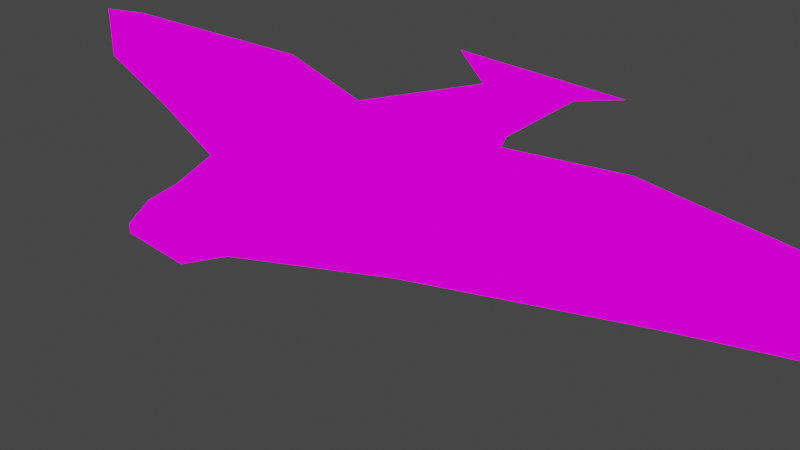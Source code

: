 # Source: model.blend  (saved by Blender 2.83.18; exported with 4.5.12 LTS)
import bpy
from mathutils import Matrix  # noqa: F401  (used for matrix-valued properties, if any)

bpy.ops.wm.read_factory_settings(use_empty=True)
scene = bpy.context.scene
scene.name = 'Scene'

# ---- collections
col_collection = bpy.data.collections.new('Collection'); scene.collection.children.link(col_collection)

# ---- images (referenced by path relative to the original .blend; pixels are not part of the script)
import os
ASSET_DIR = os.environ.get("B2B_ASSET_DIR", "")  # directory of the original .blend (textures are referenced by path, not embedded)
HERE = os.path.dirname(os.path.abspath(__file__))  # packed textures are extracted next to this script under _unpacked/

def load_image(name, relpath, width, height, colorspace="sRGB"):
    """Load a texture the original file referenced (path relative to the .blend, or extracted next to this script)."""
    p = next((c for c in (os.path.join(HERE, relpath), os.path.join(ASSET_DIR, relpath)) if relpath and os.path.exists(c)), "")
    if p:
        img = bpy.data.images.load(p, check_existing=True)
        img.name = name
    else:  # same state as the original file: an image datablock whose file is absent (Cycles renders it pink)
        img = bpy.data.images.new(name, width, height)
        img.source = "FILE"
        img.filepath = "//" + (relpath or name)
    img.colorspace_settings.name = colorspace
    return img
img_pico_8_png = load_image('pico-8.png', 'pico-8.png', 1024, 1024, 'sRGB')

# ---- materials (node trees are filled in below, after node groups)
mat_material = bpy.data.materials.new('Material')
mat_material.alpha_threshold = 0.0
mat_material.use_transparent_shadow = False
mat_material.line_color = (0.0, 0.0, 0.0, 1.0)

# ---- material node trees
mat_material.use_nodes = True; mat_material.node_tree.nodes.clear()
_N = mat_material.node_tree.nodes; _L = mat_material.node_tree.links
n0 = _N.new('ShaderNodeOutputMaterial'); n0.name = 'Material Output'; n0.location = (300, 300)
n1 = _N.new('ShaderNodeEmission'); n1.name = 'Emission'; n1.location = (10, 300)
n2 = _N.new('ShaderNodeTexImage'); n2.name = 'Image Texture'; n2.location = (-280, 260)
n2.image = img_pico_8_png
_L.new(n1.outputs[0], n0.inputs[0])
_L.new(n2.outputs[0], n1.inputs[0])
n0.is_active_output = True

# ---- world
world_world = bpy.data.worlds.new('World'); scene.world = world_world
world_world.use_nodes = True; world_world.node_tree.nodes.clear()
_N = world_world.node_tree.nodes; _L = world_world.node_tree.links
n0 = _N.new('ShaderNodeOutputWorld'); n0.name = 'World Output'; n0.location = (300, 300)
n1 = _N.new('ShaderNodeBackground'); n1.name = 'Background'; n1.location = (10, 300)
n1.inputs[0].default_value = (0.05088, 0.05088, 0.05088, 1.0)
_L.new(n1.outputs[0], n0.inputs[0])
n0.is_active_output = True
world_world.color = (0.05088, 0.05088, 0.05088)
world_world.use_sun_shadow = False
world_world.sun_shadow_jitter_overblur = 0.0

# ---- cameras
cam_camera = bpy.data.cameras.new('Camera')
cam_camera.clip_end = 100.0
cam_camera.ortho_scale = 7.314

# ---- lights
light_point_001 = bpy.data.lights.new('Point.001', 'POINT')
light_point_001.transmission_factor = 0.0
light_point_001.shadow_soft_size = 0.25
light_point_001.shadow_maximum_resolution = 0.006
light_point_001.use_absolute_resolution = True

# ---- meshes
me_cube = bpy.data.meshes.new('Cube')
me_cube.from_pydata([(-0.1786, 1.392, 0.558), (-0.1798, 1.392, 1.059), (-0.9984, -1.0, 0.09304), (-1.001, -1.0, 1.057), (-0.6938, 0.09088, 0.09382), (-0.6963, 0.09088, 1.058), (-0.6274, 1.914, 0.9434), (-1.165, 2.07, 1.057), (-0.9984, -1.0, 0.09304), (-1.001, -1.0, 1.057), (-0.6938, 0.09088, 0.09382), (-0.6963, 0.09088, 1.058), (-0.6938, 0.09088, 0.09382), (-0.6963, 0.09088, 1.058), (-0.9984, -1.0, 0.09304), (-1.001, -1.0, 1.057), (-0.6938, 0.09088, 0.09382), (-0.6963, 0.09088, 1.058), (-0.6938, 0.09088, 0.09382), (-0.6963, 0.09088, 1.058), (-0.9984, -1.0, 0.09304), (-1.001, -1.0, 1.057), (-0.6938, 0.09088, 0.09382), (-0.6963, 0.09088, 1.058), (-3.465, -0.5341, 0.4525), (-3.467, -0.5341, 1.051), (-2.363, 0.5568, 0.4554), (-2.365, 0.5568, 1.054), (-4.864, -0.3305, 0.653), (-4.865, -0.3305, 1.251), (-4.71, 0.04078, 0.5621), (-4.712, 0.04078, 1.16), (-0.3485, -2.318, 0.5487), (-0.3497, -2.318, 0.9914), (-0.211, -2.683, 0.5578), (-0.2121, -2.683, 1.0), (-0.0006525, -2.998, 0.9651), (-0.0004343, -2.998, 0.8801), (0.1793, 1.392, 0.5589), (0.178, 1.392, 1.06), (1.002, -1.0, 0.09817), (0.9991, -1.0, 1.062), (0.697, 0.09088, 0.09739), (0.6945, 0.09088, 1.061), (0.6262, 1.914, 0.9466), (1.163, 2.07, 1.063), (1.002, -1.0, 0.09817), (0.9991, -1.0, 1.062), (0.697, 0.09088, 0.09739), (0.6945, 0.09088, 1.061), (0.697, 0.09088, 0.09739), (0.6945, 0.09088, 1.061), (1.002, -1.0, 0.09817), (0.9991, -1.0, 1.062), (0.697, 0.09088, 0.09739), (0.6945, 0.09088, 1.061), (0.697, 0.09088, 0.09739), (0.6945, 0.09088, 1.061), (1.002, -1.0, 0.09817), (0.9991, -1.0, 1.062), (0.697, 0.09088, 0.09739), (0.6945, 0.09088, 1.061), (-0.0008949, 1.392, 1.06), (0.001577, -1.0, 0.0956), (-0.0008949, -1.0, 1.06), (0.0003903, 1.392, 0.5585), (-0.0008949, 0.09088, 1.06), (0.001577, 0.09088, 0.0956), (-0.0008949, 2.07, 1.06), (-0.0006008, 1.914, 0.945), (3.467, -0.5341, 0.4703), (3.465, -0.5341, 1.069), (2.365, 0.5568, 0.4675), (2.363, 0.5568, 1.066), (4.864, -0.3305, 0.678), (4.862, -0.3305, 1.276), (4.711, 0.04078, 0.5862), (4.709, 0.04078, 1.184), (0.3494, -2.318, 0.5505), (0.3482, -2.318, 0.9932), (-0.0008949, -2.231, 1.06), (0.0006758, -2.231, 0.4472), (0.2118, -2.683, 0.5589), (0.2107, -2.683, 1.002), (-0.0006525, -2.998, 0.9651), (-0.0004343, -2.998, 0.8801)], [], [(66, 5, 3, 64), (11, 5, 13, 17), (1, 0, 4, 5), (62, 1, 5, 66), (10, 8, 14, 16), (68, 69, 6, 7), (65, 0, 6, 69), (0, 1, 7, 6), (4, 10, 16, 12), (2, 3, 9, 8), (3, 5, 11, 9), (4, 2, 8, 10), (17, 13, 19, 23), (13, 12, 18, 19), (16, 14, 20, 22), (5, 4, 12, 13), (9, 11, 17, 15), (8, 9, 15, 14), (19, 18, 22, 23), (21, 23, 27, 25), (15, 17, 23, 21), (14, 15, 21, 20), (12, 16, 22, 18), (1, 62, 68, 7), (0, 65, 67, 4), (3, 2, 32, 33), (4, 67, 63, 2), (27, 26, 30, 31), (20, 21, 25, 24), (23, 22, 26, 27), (22, 20, 24, 26), (31, 30, 28, 29), (26, 24, 28, 30), (25, 27, 31, 29), (24, 25, 29, 28), (32, 81, 37, 34), (64, 3, 33, 80), (2, 63, 81, 32), (35, 34, 37, 36), (33, 32, 34, 35), (81, 80, 36, 37), (80, 33, 35, 36), (66, 64, 41, 43), (49, 55, 51, 43), (39, 43, 42, 38), (62, 66, 43, 39), (48, 54, 52, 46), (68, 45, 44, 69), (65, 69, 44, 38), (38, 44, 45, 39), (42, 50, 54, 48), (40, 46, 47, 41), (41, 47, 49, 43), (42, 48, 46, 40), (55, 61, 57, 51), (51, 57, 56, 50), (54, 60, 58, 52), (43, 51, 50, 42), (47, 53, 55, 49), (46, 52, 53, 47), (57, 61, 60, 56), (59, 71, 73, 61), (53, 59, 61, 55), (52, 58, 59, 53), (50, 56, 60, 54), (39, 45, 68, 62), (38, 42, 67, 65), (41, 79, 78, 40), (42, 40, 63, 67), (73, 77, 76, 72), (58, 70, 71, 59), (61, 73, 72, 60), (60, 72, 70, 58), (77, 75, 74, 76), (72, 76, 74, 70), (71, 75, 77, 73), (70, 74, 75, 71), (78, 82, 85, 81), (63, 81, 80, 64), (64, 80, 79, 41), (40, 78, 81, 63), (83, 84, 85, 82), (79, 83, 82, 78), (81, 85, 84, 80), (80, 84, 83, 79)])
_uv = me_cube.uv_layers.new(name='UVMap')
_uv.uv.foreach_set('vector', [0.4031, 0.6297, 0.4051, 0.6296, 0.406, 0.6296, 0.4031, 0.6297, 0.375, 0.6263, 0.375, 0.6263, 0.375, 0.6263, 0.375, 0.6263, 0.4036, 0.6297, 0.4036, 0.6065, 0.4051, 0.585, 0.4051, 0.6296, 0.4031, 0.6297, 0.4036, 0.6297, 0.4051, 0.6296, 0.4031, 0.6297, 0.4738, 0.4854, 0.4745, 0.4433, 0.4745, 0.4433, 0.4738, 0.4854, 0.4031, 0.6297, 0.4031, 0.6244, 0.4049, 0.6243, 0.4065, 0.6296, 0.4031, 0.6065, 0.4036, 0.6065, 0.4049, 0.6243, 0.4031, 0.6244, 0.4162, 0.6176, 0.4162, 0.6605, 0.4122, 0.6623, 0.4133, 0.6508, 0.625, 0.6263, 0.625, 0.6263, 0.625, 0.6263, 0.625, 0.6263, 0.4745, 0.4433, 0.4745, 0.4433, 0.4745, 0.4433, 0.4745, 0.4433, 0.4745, 0.4433, 0.4738, 0.4854, 0.4738, 0.4854, 0.4745, 0.4433, 0.4738, 0.4854, 0.4745, 0.4433, 0.4745, 0.4433, 0.4738, 0.4854, 0.4051, 0.6296, 0.4051, 0.6296, 0.4051, 0.6296, 0.4051, 0.6296, 0.375, 0.6263, 0.625, 0.6263, 0.625, 0.6263, 0.375, 0.6263, 0.4051, 0.585, 0.406, 0.5849, 0.406, 0.5849, 0.4051, 0.585, 0.375, 0.6263, 0.625, 0.6263, 0.625, 0.6263, 0.375, 0.6263, 0.4745, 0.4433, 0.4738, 0.4854, 0.4738, 0.4854, 0.4745, 0.4433, 0.625, 0.75, 0.375, 0.75, 0.375, 0.75, 0.625, 0.75, 0.375, 0.6263, 0.625, 0.6263, 0.625, 0.6263, 0.375, 0.6263, 0.406, 0.6296, 0.4051, 0.6296, 0.41, 0.6294, 0.4132, 0.6293, 0.406, 0.6296, 0.4051, 0.6296, 0.4051, 0.6296, 0.406, 0.6296, 0.408, 0.5229, 0.408, 0.5676, 0.408, 0.5676, 0.408, 0.5229, 0.4051, 0.585, 0.4051, 0.585, 0.4051, 0.585, 0.4051, 0.585, 0.4036, 0.6297, 0.4031, 0.6297, 0.4031, 0.6297, 0.4065, 0.6296, 0.4036, 0.6065, 0.4031, 0.6065, 0.4031, 0.585, 0.4051, 0.585, 0.408, 0.5676, 0.408, 0.5229, 0.4099, 0.544, 0.4099, 0.5645, 0.4051, 0.585, 0.4031, 0.585, 0.4031, 0.585, 0.406, 0.5849, 0.41, 0.6294, 0.41, 0.6017, 0.4168, 0.6067, 0.4168, 0.6344, 0.408, 0.5229, 0.408, 0.5676, 0.4008, 0.5673, 0.4008, 0.5396, 0.4051, 0.6296, 0.4051, 0.585, 0.41, 0.6017, 0.41, 0.6294, 0.4051, 0.585, 0.406, 0.5849, 0.4131, 0.6016, 0.41, 0.6017, 0.3517, 0.771, 0.3518, 0.6142, 0.359, 0.6465, 0.3588, 0.8082, 0.3376, 0.499, 0.3513, 0.5217, 0.359, 0.6465, 0.3518, 0.6142, 0.4132, 0.6293, 0.41, 0.6294, 0.4168, 0.6344, 0.4172, 0.6386, 0.4008, 0.5396, 0.4008, 0.5673, 0.3968, 0.5766, 0.3968, 0.5489, 0.58, 0.513, 0.581, 0.5083, 0.581, 0.5284, 0.5804, 0.5134, 0.4109, 0.5677, 0.408, 0.5676, 0.4099, 0.5645, 0.4109, 0.5677, 0.408, 0.5229, 0.4109, 0.523, 0.4109, 0.5393, 0.4099, 0.544, 0.5804, 0.534, 0.5804, 0.5134, 0.581, 0.5284, 0.581, 0.5323, 0.4099, 0.5645, 0.4099, 0.544, 0.4103, 0.5444, 0.4102, 0.565, 0.4721, 0.3958, 0.4721, 0.3958, 0.4721, 0.3662, 0.4721, 0.3662, 0.4109, 0.5677, 0.4099, 0.5645, 0.4102, 0.565, 0.4109, 0.5633, 0.4031, 0.6297, 0.4031, 0.6297, 0.4002, 0.6298, 0.4011, 0.6298, 0.375, 0.6263, 0.375, 0.6263, 0.375, 0.6263, 0.375, 0.6263, 0.4026, 0.6297, 0.4011, 0.6298, 0.4011, 0.5851, 0.4026, 0.6065, 0.4031, 0.6297, 0.4031, 0.6297, 0.4011, 0.6298, 0.4026, 0.6297, 0.4704, 0.4854, 0.4704, 0.4854, 0.4697, 0.4433, 0.4697, 0.4433, 0.4031, 0.6297, 0.3997, 0.6298, 0.4013, 0.6245, 0.4031, 0.6244, 0.4031, 0.6065, 0.4031, 0.6244, 0.4013, 0.6245, 0.4026, 0.6065, 0.4161, 0.6189, 0.4134, 0.6506, 0.4127, 0.6591, 0.4161, 0.6601, 0.625, 0.6263, 0.625, 0.6263, 0.625, 0.6263, 0.625, 0.6263, 0.625, 0.75, 0.625, 0.75, 0.375, 0.75, 0.375, 0.75, 0.375, 0.75, 0.375, 0.75, 0.375, 0.6263, 0.375, 0.6263, 0.4704, 0.4854, 0.4704, 0.4854, 0.4697, 0.4433, 0.4697, 0.4433, 0.4011, 0.6298, 0.4011, 0.6298, 0.4011, 0.6298, 0.4011, 0.6298, 0.375, 0.6263, 0.375, 0.6263, 0.625, 0.6263, 0.625, 0.6263, 0.4011, 0.5851, 0.4011, 0.5851, 0.4002, 0.5852, 0.4002, 0.5852, 0.375, 0.6263, 0.375, 0.6263, 0.625, 0.6263, 0.625, 0.6263, 0.375, 0.75, 0.375, 0.75, 0.375, 0.6263, 0.375, 0.6263, 0.625, 0.75, 0.625, 0.75, 0.375, 0.75, 0.375, 0.75, 0.375, 0.6263, 0.375, 0.6263, 0.625, 0.6263, 0.625, 0.6263, 0.4002, 0.6298, 0.3931, 0.6301, 0.3963, 0.63, 0.4011, 0.6298, 0.4002, 0.6298, 0.4002, 0.6298, 0.4011, 0.6298, 0.4011, 0.6298, 0.4138, 0.5232, 0.4138, 0.5232, 0.4138, 0.5678, 0.4138, 0.5678, 0.4011, 0.5851, 0.4011, 0.5851, 0.4011, 0.5851, 0.4011, 0.5851, 0.4026, 0.6297, 0.3997, 0.6298, 0.4031, 0.6297, 0.4031, 0.6297, 0.4026, 0.6065, 0.4011, 0.5851, 0.4031, 0.585, 0.4031, 0.6065, 0.4138, 0.5678, 0.4119, 0.5646, 0.4119, 0.5441, 0.4138, 0.5232, 0.4011, 0.5851, 0.4002, 0.5852, 0.4031, 0.585, 0.4031, 0.585, 0.3963, 0.63, 0.3895, 0.6355, 0.3895, 0.6078, 0.3963, 0.6023, 0.4138, 0.5232, 0.4209, 0.5404, 0.4209, 0.5681, 0.4138, 0.5678, 0.4011, 0.6298, 0.3963, 0.63, 0.3963, 0.6023, 0.4011, 0.5851, 0.4011, 0.5851, 0.3963, 0.6023, 0.3931, 0.6024, 0.4002, 0.5852, 0.3357, 0.4809, 0.337, 0.4847, 0.337, 0.4504, 0.3357, 0.4461, 0.3344, 0.4498, 0.3357, 0.4461, 0.337, 0.4504, 0.3385, 0.4437, 0.3931, 0.6301, 0.389, 0.6397, 0.3895, 0.6355, 0.3963, 0.63, 0.3931, 0.6024, 0.389, 0.612, 0.389, 0.6397, 0.3931, 0.6301, 0.582, 0.5131, 0.5816, 0.5135, 0.581, 0.5284, 0.581, 0.5083, 0.0, 0.0, 0.0, 0.0, 0.0, 0.0, 0.0, 0.0, 0.4109, 0.5677, 0.4109, 0.5677, 0.4119, 0.5646, 0.4138, 0.5678, 0.4138, 0.5232, 0.4119, 0.5441, 0.4109, 0.5393, 0.4109, 0.523, 0.5816, 0.534, 0.581, 0.5323, 0.581, 0.5284, 0.5816, 0.5135, 0.4119, 0.5646, 0.4115, 0.565, 0.4115, 0.5445, 0.4119, 0.5441, 0.4721, 0.3958, 0.4721, 0.3662, 0.4721, 0.3662, 0.4721, 0.3958, 0.4109, 0.5677, 0.4109, 0.5633, 0.4115, 0.565, 0.4119, 0.5646])
me_cube.materials.append(mat_material)
me_cube.use_remesh_preserve_volume = False
me_cube.use_remesh_preserve_attributes = False
me_cube.use_mirror_vertex_groups = False
me_cube.update()

# ---- objects
ob_cube = bpy.data.objects.new('Cube', me_cube)
ob_camera = bpy.data.objects.new('Camera', cam_camera)
ob_point = bpy.data.objects.new('Point', light_point_001)

# ---- transforms, parenting, visibility, modifiers, constraints
ob_cube.location = (0.0, 0.0, 0.0)
ob_cube.lock_rotations_4d = False
ob_cube.empty_display_type = 'ARROWS'
ob_cube.lineart.crease_threshold = 0.0
ob_camera.location = (7.359, -6.926, 4.958)
ob_camera.rotation_euler = (1.109, 0.0, 0.8149)
ob_camera.lock_rotations_4d = False
ob_camera.empty_display_type = 'ARROWS'
ob_camera.color = (0.0, 0.0, 0.0, 0.0)
ob_camera.display_type = 'WIRE'
ob_camera.lineart.crease_threshold = 0.0
ob_point.location = (0.0, 0.0, 2.317)
ob_point.lineart.crease_threshold = 0.0

# ---- collection membership
col_collection.objects.link(ob_cube)
col_collection.objects.link(ob_camera)
col_collection.objects.link(ob_point)

# ---- scene / render settings (as saved in the file)
scene.camera = ob_camera
scene.frame_start = 1; scene.frame_end = 250; scene.frame_set(1)
scene.render.engine = 'BLENDER_EEVEE_NEXT'
scene.cycles.use_denoising = False
scene.cycles.samples = 128
scene.cycles.sampling_pattern = 'TABULATED_SOBOL'
scene.cycles.use_adaptive_sampling = False
scene.cycles.use_light_tree = False
scene.view_settings.view_transform = 'Filmic'
bpy.context.view_layer.update()
